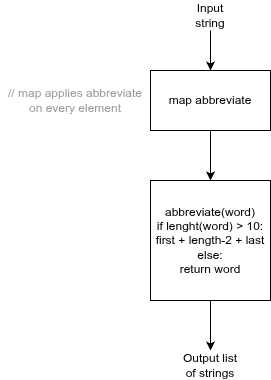

The diagram above was exported from draw.io. Its source (the exported page's mxGraphModel, read from the mxfile embedded in the PNG):
<mxGraphModel dx="893" dy="432" grid="1" gridSize="10" guides="1" tooltips="1" connect="0" arrows="1" fold="1" page="1" pageScale="1" pageWidth="850" pageHeight="1100" math="0" shadow="0">
  <root>
    <mxCell id="0" />
    <mxCell id="1" parent="0" />
    <mxCell id="JFcFWIfmZLOGliQy28Rg-5" edge="1" parent="1" source="JFcFWIfmZLOGliQy28Rg-1" style="edgeStyle=orthogonalEdgeStyle;rounded=0;orthogonalLoop=1;jettySize=auto;html=1;" target="JFcFWIfmZLOGliQy28Rg-2" value="">
      <mxGeometry relative="1" as="geometry" />
    </mxCell>
    <mxCell id="JFcFWIfmZLOGliQy28Rg-1" parent="1" style="text;html=1;whiteSpace=wrap;strokeColor=none;fillColor=none;align=center;verticalAlign=middle;rounded=0;" value="Input string" vertex="1">
      <mxGeometry height="30" width="60" x="390" y="40" as="geometry" />
    </mxCell>
    <mxCell id="JFcFWIfmZLOGliQy28Rg-6" edge="1" parent="1" source="JFcFWIfmZLOGliQy28Rg-2" style="edgeStyle=orthogonalEdgeStyle;rounded=0;orthogonalLoop=1;jettySize=auto;html=1;" target="JFcFWIfmZLOGliQy28Rg-3" value="">
      <mxGeometry relative="1" as="geometry" />
    </mxCell>
    <mxCell id="JFcFWIfmZLOGliQy28Rg-2" parent="1" style="whiteSpace=wrap;html=1;" value="map abbreviate" vertex="1">
      <mxGeometry height="60" width="120" x="360" y="110" as="geometry" />
    </mxCell>
    <mxCell id="JFcFWIfmZLOGliQy28Rg-7" edge="1" parent="1" source="JFcFWIfmZLOGliQy28Rg-3" style="edgeStyle=orthogonalEdgeStyle;rounded=0;orthogonalLoop=1;jettySize=auto;html=1;" target="JFcFWIfmZLOGliQy28Rg-4" value="">
      <mxGeometry relative="1" as="geometry" />
    </mxCell>
    <mxCell id="JFcFWIfmZLOGliQy28Rg-3" parent="1" style="whiteSpace=wrap;html=1;" value="abbreviate(word)&lt;div&gt;if lenght(word) &amp;gt; 10:&lt;/div&gt;&lt;div&gt;first + length-2 + last&lt;/div&gt;&lt;div&gt;else:&lt;/div&gt;&lt;div&gt;return word&lt;/div&gt;" vertex="1">
      <mxGeometry height="120" width="120" x="360" y="220" as="geometry" />
    </mxCell>
    <mxCell id="JFcFWIfmZLOGliQy28Rg-4" parent="1" style="text;html=1;whiteSpace=wrap;strokeColor=none;fillColor=none;align=center;verticalAlign=middle;rounded=0;" value="Output list of strings" vertex="1">
      <mxGeometry height="30" width="60" x="390" y="390" as="geometry" />
    </mxCell>
    <mxCell id="JFcFWIfmZLOGliQy28Rg-8" parent="1" style="text;html=1;whiteSpace=wrap;strokeColor=none;fillColor=none;align=center;verticalAlign=middle;rounded=0;" value="&lt;font style=&quot;color: rgb(153, 153, 153);&quot;&gt;// map applies abbreviate on every element&lt;/font&gt;" vertex="1">
      <mxGeometry height="30" width="150" x="210" y="125" as="geometry" />
    </mxCell>
  </root>
</mxGraphModel>